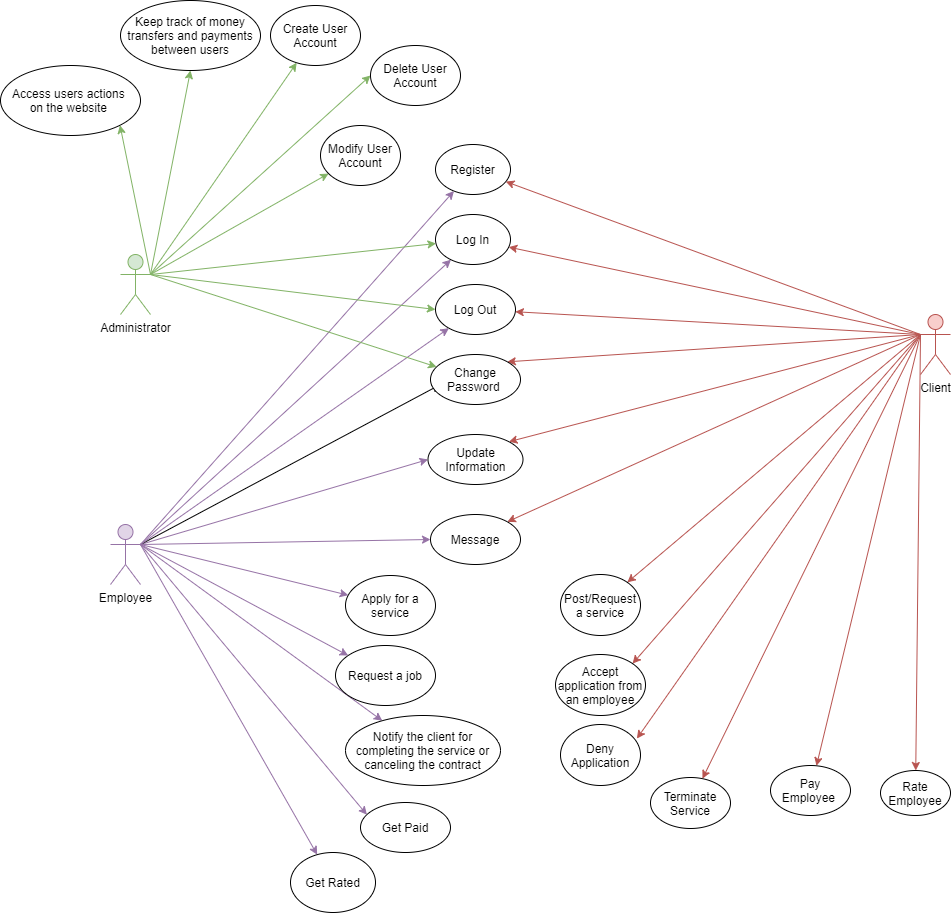

The diagram above was exported from draw.io. Its source (the exported page's mxGraphModel, read from the mxfile embedded in the PNG):
<mxGraphModel dx="1038" dy="579" grid="1" gridSize="10" guides="1" tooltips="1" connect="1" arrows="1" fold="1" page="1" pageScale="1" pageWidth="1169" pageHeight="1654" math="0" shadow="0">
  <root>
    <mxCell id="0" />
    <mxCell id="1" parent="0" />
    <mxCell id="pTR_J3ssW53nGYkAS5Vs-16" style="edgeStyle=none;rounded=0;orthogonalLoop=1;jettySize=auto;html=1;exitX=0;exitY=0.3333333333333333;exitDx=0;exitDy=0;exitPerimeter=0;fillColor=#f8cecc;strokeColor=#b85450;" parent="1" source="pTR_J3ssW53nGYkAS5Vs-1" target="pTR_J3ssW53nGYkAS5Vs-4" edge="1">
      <mxGeometry relative="1" as="geometry" />
    </mxCell>
    <mxCell id="pTR_J3ssW53nGYkAS5Vs-17" style="edgeStyle=none;rounded=0;orthogonalLoop=1;jettySize=auto;html=1;exitX=0;exitY=0.3333333333333333;exitDx=0;exitDy=0;exitPerimeter=0;fillColor=#f8cecc;strokeColor=#b85450;" parent="1" source="pTR_J3ssW53nGYkAS5Vs-1" target="pTR_J3ssW53nGYkAS5Vs-5" edge="1">
      <mxGeometry relative="1" as="geometry" />
    </mxCell>
    <mxCell id="pTR_J3ssW53nGYkAS5Vs-18" style="edgeStyle=none;rounded=0;orthogonalLoop=1;jettySize=auto;html=1;exitX=0;exitY=0.3333333333333333;exitDx=0;exitDy=0;exitPerimeter=0;fillColor=#f8cecc;strokeColor=#b85450;" parent="1" source="pTR_J3ssW53nGYkAS5Vs-1" target="pTR_J3ssW53nGYkAS5Vs-6" edge="1">
      <mxGeometry relative="1" as="geometry" />
    </mxCell>
    <mxCell id="pTR_J3ssW53nGYkAS5Vs-19" style="edgeStyle=none;rounded=0;orthogonalLoop=1;jettySize=auto;html=1;exitX=0;exitY=0.3333333333333333;exitDx=0;exitDy=0;exitPerimeter=0;entryX=1;entryY=0;entryDx=0;entryDy=0;fillColor=#f8cecc;strokeColor=#b85450;" parent="1" source="pTR_J3ssW53nGYkAS5Vs-1" target="pTR_J3ssW53nGYkAS5Vs-7" edge="1">
      <mxGeometry relative="1" as="geometry" />
    </mxCell>
    <mxCell id="pTR_J3ssW53nGYkAS5Vs-20" style="edgeStyle=none;rounded=0;orthogonalLoop=1;jettySize=auto;html=1;exitX=0;exitY=0.3333333333333333;exitDx=0;exitDy=0;exitPerimeter=0;entryX=1;entryY=0;entryDx=0;entryDy=0;fillColor=#f8cecc;strokeColor=#b85450;" parent="1" source="pTR_J3ssW53nGYkAS5Vs-1" target="pTR_J3ssW53nGYkAS5Vs-9" edge="1">
      <mxGeometry relative="1" as="geometry" />
    </mxCell>
    <mxCell id="pTR_J3ssW53nGYkAS5Vs-21" style="edgeStyle=none;rounded=0;orthogonalLoop=1;jettySize=auto;html=1;exitX=0;exitY=0.3333333333333333;exitDx=0;exitDy=0;exitPerimeter=0;entryX=1;entryY=0;entryDx=0;entryDy=0;fillColor=#f8cecc;strokeColor=#b85450;" parent="1" source="pTR_J3ssW53nGYkAS5Vs-1" target="pTR_J3ssW53nGYkAS5Vs-8" edge="1">
      <mxGeometry relative="1" as="geometry" />
    </mxCell>
    <mxCell id="pTR_J3ssW53nGYkAS5Vs-55" style="edgeStyle=none;rounded=0;orthogonalLoop=1;jettySize=auto;html=1;exitX=0;exitY=0.3333333333333333;exitDx=0;exitDy=0;exitPerimeter=0;entryX=1;entryY=0;entryDx=0;entryDy=0;fillColor=#f8cecc;strokeColor=#b85450;" parent="1" source="pTR_J3ssW53nGYkAS5Vs-1" target="pTR_J3ssW53nGYkAS5Vs-50" edge="1">
      <mxGeometry relative="1" as="geometry" />
    </mxCell>
    <mxCell id="pTR_J3ssW53nGYkAS5Vs-56" style="edgeStyle=none;rounded=0;orthogonalLoop=1;jettySize=auto;html=1;exitX=0;exitY=0.3333333333333333;exitDx=0;exitDy=0;exitPerimeter=0;fillColor=#f8cecc;strokeColor=#b85450;" parent="1" source="pTR_J3ssW53nGYkAS5Vs-1" target="pTR_J3ssW53nGYkAS5Vs-49" edge="1">
      <mxGeometry relative="1" as="geometry" />
    </mxCell>
    <mxCell id="pTR_J3ssW53nGYkAS5Vs-57" style="edgeStyle=none;rounded=0;orthogonalLoop=1;jettySize=auto;html=1;exitX=0;exitY=0.3333333333333333;exitDx=0;exitDy=0;exitPerimeter=0;entryX=0.955;entryY=0.231;entryDx=0;entryDy=0;entryPerimeter=0;fillColor=#f8cecc;strokeColor=#b85450;" parent="1" source="pTR_J3ssW53nGYkAS5Vs-1" target="pTR_J3ssW53nGYkAS5Vs-51" edge="1">
      <mxGeometry relative="1" as="geometry" />
    </mxCell>
    <mxCell id="pTR_J3ssW53nGYkAS5Vs-58" style="edgeStyle=none;rounded=0;orthogonalLoop=1;jettySize=auto;html=1;exitX=0;exitY=0.3333333333333333;exitDx=0;exitDy=0;exitPerimeter=0;fillColor=#f8cecc;strokeColor=#b85450;" parent="1" source="pTR_J3ssW53nGYkAS5Vs-1" target="pTR_J3ssW53nGYkAS5Vs-52" edge="1">
      <mxGeometry relative="1" as="geometry" />
    </mxCell>
    <mxCell id="pTR_J3ssW53nGYkAS5Vs-59" style="edgeStyle=none;rounded=0;orthogonalLoop=1;jettySize=auto;html=1;exitX=0;exitY=0.3333333333333333;exitDx=0;exitDy=0;exitPerimeter=0;fillColor=#f8cecc;strokeColor=#b85450;" parent="1" source="pTR_J3ssW53nGYkAS5Vs-1" target="pTR_J3ssW53nGYkAS5Vs-47" edge="1">
      <mxGeometry relative="1" as="geometry" />
    </mxCell>
    <mxCell id="pTR_J3ssW53nGYkAS5Vs-60" style="edgeStyle=none;rounded=0;orthogonalLoop=1;jettySize=auto;html=1;exitX=0;exitY=0.3333333333333333;exitDx=0;exitDy=0;exitPerimeter=0;fillColor=#f8cecc;strokeColor=#b85450;" parent="1" source="pTR_J3ssW53nGYkAS5Vs-1" target="pTR_J3ssW53nGYkAS5Vs-48" edge="1">
      <mxGeometry relative="1" as="geometry" />
    </mxCell>
    <mxCell id="pTR_J3ssW53nGYkAS5Vs-1" value="Client" style="shape=umlActor;verticalLabelPosition=bottom;verticalAlign=top;html=1;outlineConnect=0;fillColor=#f8cecc;strokeColor=#b85450;" parent="1" vertex="1">
      <mxGeometry x="1010" y="339" width="30" height="60" as="geometry" />
    </mxCell>
    <mxCell id="pTR_J3ssW53nGYkAS5Vs-23" style="edgeStyle=none;rounded=0;orthogonalLoop=1;jettySize=auto;html=1;exitX=1;exitY=0.3333333333333333;exitDx=0;exitDy=0;exitPerimeter=0;entryX=0;entryY=0.5;entryDx=0;entryDy=0;fillColor=#e1d5e7;strokeColor=#9673a6;" parent="1" source="pTR_J3ssW53nGYkAS5Vs-2" target="pTR_J3ssW53nGYkAS5Vs-8" edge="1">
      <mxGeometry relative="1" as="geometry" />
    </mxCell>
    <mxCell id="pTR_J3ssW53nGYkAS5Vs-24" style="edgeStyle=none;rounded=0;orthogonalLoop=1;jettySize=auto;html=1;exitX=1;exitY=0.3333333333333333;exitDx=0;exitDy=0;exitPerimeter=0;entryX=0;entryY=0.5;entryDx=0;entryDy=0;fillColor=#e1d5e7;strokeColor=#9673a6;" parent="1" source="pTR_J3ssW53nGYkAS5Vs-2" target="pTR_J3ssW53nGYkAS5Vs-9" edge="1">
      <mxGeometry relative="1" as="geometry" />
    </mxCell>
    <mxCell id="pTR_J3ssW53nGYkAS5Vs-25" style="edgeStyle=none;rounded=0;orthogonalLoop=1;jettySize=auto;html=1;exitX=1;exitY=0.3333333333333333;exitDx=0;exitDy=0;exitPerimeter=0;entryX=0.111;entryY=0.6;entryDx=0;entryDy=0;entryPerimeter=0;" parent="1" source="pTR_J3ssW53nGYkAS5Vs-2" target="pTR_J3ssW53nGYkAS5Vs-7" edge="1">
      <mxGeometry relative="1" as="geometry" />
    </mxCell>
    <mxCell id="pTR_J3ssW53nGYkAS5Vs-26" style="edgeStyle=none;rounded=0;orthogonalLoop=1;jettySize=auto;html=1;exitX=1;exitY=0.3333333333333333;exitDx=0;exitDy=0;exitPerimeter=0;fillColor=#e1d5e7;strokeColor=#9673a6;" parent="1" source="pTR_J3ssW53nGYkAS5Vs-2" target="pTR_J3ssW53nGYkAS5Vs-6" edge="1">
      <mxGeometry relative="1" as="geometry" />
    </mxCell>
    <mxCell id="pTR_J3ssW53nGYkAS5Vs-27" style="edgeStyle=none;rounded=0;orthogonalLoop=1;jettySize=auto;html=1;exitX=1;exitY=0.3333333333333333;exitDx=0;exitDy=0;exitPerimeter=0;fillColor=#e1d5e7;strokeColor=#9673a6;" parent="1" source="pTR_J3ssW53nGYkAS5Vs-2" target="pTR_J3ssW53nGYkAS5Vs-5" edge="1">
      <mxGeometry relative="1" as="geometry" />
    </mxCell>
    <mxCell id="pTR_J3ssW53nGYkAS5Vs-28" style="edgeStyle=none;rounded=0;orthogonalLoop=1;jettySize=auto;html=1;exitX=1;exitY=0.3333333333333333;exitDx=0;exitDy=0;exitPerimeter=0;fillColor=#e1d5e7;strokeColor=#9673a6;" parent="1" source="pTR_J3ssW53nGYkAS5Vs-2" target="pTR_J3ssW53nGYkAS5Vs-4" edge="1">
      <mxGeometry relative="1" as="geometry" />
    </mxCell>
    <mxCell id="pTR_J3ssW53nGYkAS5Vs-42" style="edgeStyle=none;rounded=0;orthogonalLoop=1;jettySize=auto;html=1;exitX=1;exitY=0.3333333333333333;exitDx=0;exitDy=0;exitPerimeter=0;fillColor=#e1d5e7;strokeColor=#9673a6;" parent="1" source="pTR_J3ssW53nGYkAS5Vs-2" target="pTR_J3ssW53nGYkAS5Vs-37" edge="1">
      <mxGeometry relative="1" as="geometry" />
    </mxCell>
    <mxCell id="pTR_J3ssW53nGYkAS5Vs-43" style="edgeStyle=none;rounded=0;orthogonalLoop=1;jettySize=auto;html=1;exitX=1;exitY=0.3333333333333333;exitDx=0;exitDy=0;exitPerimeter=0;fillColor=#e1d5e7;strokeColor=#9673a6;" parent="1" source="pTR_J3ssW53nGYkAS5Vs-2" target="pTR_J3ssW53nGYkAS5Vs-38" edge="1">
      <mxGeometry relative="1" as="geometry" />
    </mxCell>
    <mxCell id="pTR_J3ssW53nGYkAS5Vs-44" style="edgeStyle=none;rounded=0;orthogonalLoop=1;jettySize=auto;html=1;exitX=1;exitY=0.3333333333333333;exitDx=0;exitDy=0;exitPerimeter=0;fillColor=#e1d5e7;strokeColor=#9673a6;" parent="1" source="pTR_J3ssW53nGYkAS5Vs-2" target="pTR_J3ssW53nGYkAS5Vs-39" edge="1">
      <mxGeometry relative="1" as="geometry" />
    </mxCell>
    <mxCell id="pTR_J3ssW53nGYkAS5Vs-45" style="edgeStyle=none;rounded=0;orthogonalLoop=1;jettySize=auto;html=1;exitX=1;exitY=0.3333333333333333;exitDx=0;exitDy=0;exitPerimeter=0;entryX=0.071;entryY=0.244;entryDx=0;entryDy=0;entryPerimeter=0;fillColor=#e1d5e7;strokeColor=#9673a6;" parent="1" source="pTR_J3ssW53nGYkAS5Vs-2" target="pTR_J3ssW53nGYkAS5Vs-40" edge="1">
      <mxGeometry relative="1" as="geometry" />
    </mxCell>
    <mxCell id="pTR_J3ssW53nGYkAS5Vs-46" style="edgeStyle=none;rounded=0;orthogonalLoop=1;jettySize=auto;html=1;exitX=1;exitY=0.3333333333333333;exitDx=0;exitDy=0;exitPerimeter=0;fillColor=#e1d5e7;strokeColor=#9673a6;" parent="1" source="pTR_J3ssW53nGYkAS5Vs-2" target="pTR_J3ssW53nGYkAS5Vs-41" edge="1">
      <mxGeometry relative="1" as="geometry" />
    </mxCell>
    <mxCell id="pTR_J3ssW53nGYkAS5Vs-2" value="Employee" style="shape=umlActor;verticalLabelPosition=bottom;verticalAlign=top;html=1;outlineConnect=0;fillColor=#e1d5e7;strokeColor=#9673a6;" parent="1" vertex="1">
      <mxGeometry x="200" y="549" width="30" height="60" as="geometry" />
    </mxCell>
    <mxCell id="pTR_J3ssW53nGYkAS5Vs-11" style="rounded=0;orthogonalLoop=1;jettySize=auto;html=1;exitX=1;exitY=0.3333333333333333;exitDx=0;exitDy=0;exitPerimeter=0;fillColor=#d5e8d4;strokeColor=#82b366;" parent="1" source="pTR_J3ssW53nGYkAS5Vs-3" target="pTR_J3ssW53nGYkAS5Vs-5" edge="1">
      <mxGeometry relative="1" as="geometry" />
    </mxCell>
    <mxCell id="pTR_J3ssW53nGYkAS5Vs-12" style="edgeStyle=none;rounded=0;orthogonalLoop=1;jettySize=auto;html=1;exitX=1;exitY=0.3333333333333333;exitDx=0;exitDy=0;exitPerimeter=0;entryX=0;entryY=0.5;entryDx=0;entryDy=0;fillColor=#d5e8d4;strokeColor=#82b366;" parent="1" source="pTR_J3ssW53nGYkAS5Vs-3" target="pTR_J3ssW53nGYkAS5Vs-6" edge="1">
      <mxGeometry relative="1" as="geometry" />
    </mxCell>
    <mxCell id="pTR_J3ssW53nGYkAS5Vs-15" style="edgeStyle=none;rounded=0;orthogonalLoop=1;jettySize=auto;html=1;exitX=1;exitY=0.3333333333333333;exitDx=0;exitDy=0;exitPerimeter=0;fillColor=#d5e8d4;strokeColor=#82b366;" parent="1" source="pTR_J3ssW53nGYkAS5Vs-3" target="pTR_J3ssW53nGYkAS5Vs-7" edge="1">
      <mxGeometry relative="1" as="geometry" />
    </mxCell>
    <mxCell id="pTR_J3ssW53nGYkAS5Vs-32" style="edgeStyle=none;rounded=0;orthogonalLoop=1;jettySize=auto;html=1;exitX=1;exitY=0.3333333333333333;exitDx=0;exitDy=0;exitPerimeter=0;fillColor=#d5e8d4;strokeColor=#82b366;" parent="1" source="pTR_J3ssW53nGYkAS5Vs-3" target="pTR_J3ssW53nGYkAS5Vs-29" edge="1">
      <mxGeometry relative="1" as="geometry" />
    </mxCell>
    <mxCell id="pTR_J3ssW53nGYkAS5Vs-33" style="edgeStyle=none;rounded=0;orthogonalLoop=1;jettySize=auto;html=1;exitX=1;exitY=0.3333333333333333;exitDx=0;exitDy=0;exitPerimeter=0;entryX=0;entryY=0.5;entryDx=0;entryDy=0;fillColor=#d5e8d4;strokeColor=#82b366;" parent="1" source="pTR_J3ssW53nGYkAS5Vs-3" target="pTR_J3ssW53nGYkAS5Vs-30" edge="1">
      <mxGeometry relative="1" as="geometry" />
    </mxCell>
    <mxCell id="pTR_J3ssW53nGYkAS5Vs-34" style="edgeStyle=none;rounded=0;orthogonalLoop=1;jettySize=auto;html=1;exitX=1;exitY=0.3333333333333333;exitDx=0;exitDy=0;exitPerimeter=0;fillColor=#d5e8d4;strokeColor=#82b366;" parent="1" source="pTR_J3ssW53nGYkAS5Vs-3" target="pTR_J3ssW53nGYkAS5Vs-31" edge="1">
      <mxGeometry relative="1" as="geometry" />
    </mxCell>
    <mxCell id="fIgZsQr1cQXn9i2tOGhS-2" style="rounded=0;orthogonalLoop=1;jettySize=auto;html=1;exitX=1;exitY=0.3333333333333333;exitDx=0;exitDy=0;exitPerimeter=0;entryX=0.5;entryY=1;entryDx=0;entryDy=0;fillColor=#d5e8d4;strokeColor=#82b366;" parent="1" source="pTR_J3ssW53nGYkAS5Vs-3" target="fIgZsQr1cQXn9i2tOGhS-1" edge="1">
      <mxGeometry relative="1" as="geometry" />
    </mxCell>
    <mxCell id="fIgZsQr1cQXn9i2tOGhS-4" style="edgeStyle=none;rounded=0;orthogonalLoop=1;jettySize=auto;html=1;exitX=1;exitY=0.3333333333333333;exitDx=0;exitDy=0;exitPerimeter=0;entryX=1;entryY=1;entryDx=0;entryDy=0;fillColor=#d5e8d4;strokeColor=#82b366;" parent="1" source="pTR_J3ssW53nGYkAS5Vs-3" target="fIgZsQr1cQXn9i2tOGhS-3" edge="1">
      <mxGeometry relative="1" as="geometry" />
    </mxCell>
    <mxCell id="pTR_J3ssW53nGYkAS5Vs-3" value="Administrator" style="shape=umlActor;verticalLabelPosition=bottom;verticalAlign=top;html=1;outlineConnect=0;fillColor=#d5e8d4;strokeColor=#82b366;" parent="1" vertex="1">
      <mxGeometry x="210" y="279" width="30" height="60" as="geometry" />
    </mxCell>
    <mxCell id="pTR_J3ssW53nGYkAS5Vs-4" value="Register" style="ellipse;whiteSpace=wrap;html=1;" parent="1" vertex="1">
      <mxGeometry x="525" y="169" width="75" height="50" as="geometry" />
    </mxCell>
    <mxCell id="pTR_J3ssW53nGYkAS5Vs-5" value="Log In" style="ellipse;whiteSpace=wrap;html=1;" parent="1" vertex="1">
      <mxGeometry x="525" y="239" width="75" height="50" as="geometry" />
    </mxCell>
    <mxCell id="pTR_J3ssW53nGYkAS5Vs-6" value="Log Out" style="ellipse;whiteSpace=wrap;html=1;" parent="1" vertex="1">
      <mxGeometry x="525" y="309" width="80" height="50" as="geometry" />
    </mxCell>
    <mxCell id="pTR_J3ssW53nGYkAS5Vs-7" value="Change Password&amp;nbsp;" style="ellipse;whiteSpace=wrap;html=1;" parent="1" vertex="1">
      <mxGeometry x="520" y="379" width="90" height="50" as="geometry" />
    </mxCell>
    <mxCell id="pTR_J3ssW53nGYkAS5Vs-8" value="Message" style="ellipse;whiteSpace=wrap;html=1;" parent="1" vertex="1">
      <mxGeometry x="520" y="539" width="90" height="50" as="geometry" />
    </mxCell>
    <mxCell id="pTR_J3ssW53nGYkAS5Vs-9" value="Update Information" style="ellipse;whiteSpace=wrap;html=1;" parent="1" vertex="1">
      <mxGeometry x="517.5" y="459" width="95" height="50" as="geometry" />
    </mxCell>
    <mxCell id="pTR_J3ssW53nGYkAS5Vs-29" value="Create User Account" style="ellipse;whiteSpace=wrap;html=1;" parent="1" vertex="1">
      <mxGeometry x="360" y="30" width="90" height="60" as="geometry" />
    </mxCell>
    <mxCell id="pTR_J3ssW53nGYkAS5Vs-30" value="Delete User Account" style="ellipse;whiteSpace=wrap;html=1;" parent="1" vertex="1">
      <mxGeometry x="460" y="70" width="90" height="60" as="geometry" />
    </mxCell>
    <mxCell id="pTR_J3ssW53nGYkAS5Vs-31" value="Modify User Account" style="ellipse;whiteSpace=wrap;html=1;" parent="1" vertex="1">
      <mxGeometry x="410" y="150" width="80" height="60" as="geometry" />
    </mxCell>
    <mxCell id="pTR_J3ssW53nGYkAS5Vs-37" value="Apply for a service" style="ellipse;whiteSpace=wrap;html=1;" parent="1" vertex="1">
      <mxGeometry x="435" y="600" width="90" height="60" as="geometry" />
    </mxCell>
    <mxCell id="pTR_J3ssW53nGYkAS5Vs-38" value="Request a job" style="ellipse;whiteSpace=wrap;html=1;" parent="1" vertex="1">
      <mxGeometry x="425" y="670" width="100" height="60" as="geometry" />
    </mxCell>
    <mxCell id="pTR_J3ssW53nGYkAS5Vs-39" value="Notify the client for completing the service or canceling the contract" style="ellipse;whiteSpace=wrap;html=1;" parent="1" vertex="1">
      <mxGeometry x="435" y="740" width="155" height="70" as="geometry" />
    </mxCell>
    <mxCell id="pTR_J3ssW53nGYkAS5Vs-40" value="Get Paid" style="ellipse;whiteSpace=wrap;html=1;" parent="1" vertex="1">
      <mxGeometry x="450" y="827" width="90" height="50" as="geometry" />
    </mxCell>
    <mxCell id="pTR_J3ssW53nGYkAS5Vs-41" value="Get Rated" style="ellipse;whiteSpace=wrap;html=1;" parent="1" vertex="1">
      <mxGeometry x="380" y="877" width="85" height="60" as="geometry" />
    </mxCell>
    <mxCell id="pTR_J3ssW53nGYkAS5Vs-47" value="Pay Employee&amp;nbsp;" style="ellipse;whiteSpace=wrap;html=1;" parent="1" vertex="1">
      <mxGeometry x="860" y="790" width="80" height="50" as="geometry" />
    </mxCell>
    <mxCell id="pTR_J3ssW53nGYkAS5Vs-48" value="Rate Employee" style="ellipse;whiteSpace=wrap;html=1;" parent="1" vertex="1">
      <mxGeometry x="970" y="795" width="70" height="45" as="geometry" />
    </mxCell>
    <mxCell id="pTR_J3ssW53nGYkAS5Vs-49" value="Post/Request a service" style="ellipse;whiteSpace=wrap;html=1;" parent="1" vertex="1">
      <mxGeometry x="650" y="599" width="80" height="61" as="geometry" />
    </mxCell>
    <mxCell id="pTR_J3ssW53nGYkAS5Vs-50" value="Accept application from an employee" style="ellipse;whiteSpace=wrap;html=1;" parent="1" vertex="1">
      <mxGeometry x="645" y="679" width="90" height="61" as="geometry" />
    </mxCell>
    <mxCell id="pTR_J3ssW53nGYkAS5Vs-51" value="Deny Application" style="ellipse;whiteSpace=wrap;html=1;" parent="1" vertex="1">
      <mxGeometry x="650" y="749" width="80" height="61" as="geometry" />
    </mxCell>
    <mxCell id="pTR_J3ssW53nGYkAS5Vs-52" value="Terminate Service" style="ellipse;whiteSpace=wrap;html=1;" parent="1" vertex="1">
      <mxGeometry x="740" y="802" width="80" height="51" as="geometry" />
    </mxCell>
    <mxCell id="fIgZsQr1cQXn9i2tOGhS-1" value="Keep track of money transfers and payments between users" style="ellipse;whiteSpace=wrap;html=1;" parent="1" vertex="1">
      <mxGeometry x="210" y="25" width="140" height="70" as="geometry" />
    </mxCell>
    <mxCell id="fIgZsQr1cQXn9i2tOGhS-3" value="Access users actions&amp;nbsp;&lt;br&gt;on the website&amp;nbsp;" style="ellipse;whiteSpace=wrap;html=1;" parent="1" vertex="1">
      <mxGeometry x="90" y="90" width="140" height="70" as="geometry" />
    </mxCell>
  </root>
</mxGraphModel>